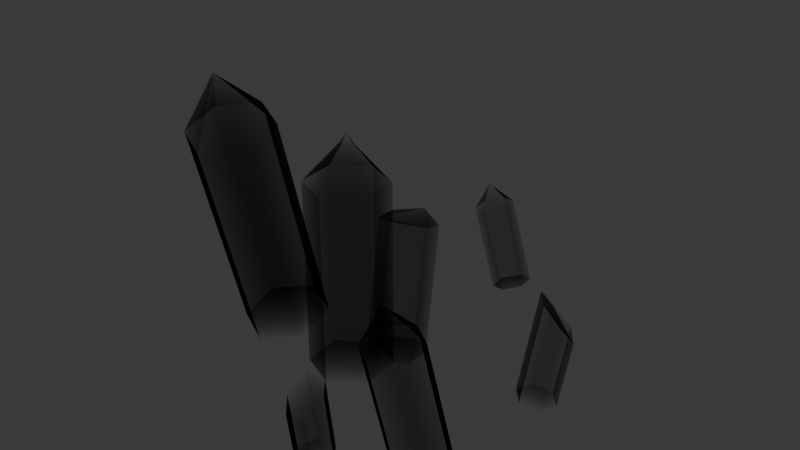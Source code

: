 # Source: BlackSubstrate.blend  (saved by Blender 5.0.119; exported with 4.5.12 LTS)
import bpy
from mathutils import Matrix  # noqa: F401  (used for matrix-valued properties, if any)

bpy.ops.wm.read_factory_settings(use_empty=True)
scene = bpy.context.scene
scene.name = 'Scene'

# ---- collections
col_blacksubstrate_small = bpy.data.collections.new('BlackSubstrate_Small'); scene.collection.children.link(col_blacksubstrate_small)

# ---- materials (node trees are filled in below, after node groups)
mat_blacksubstrate_material_003 = bpy.data.materials.new('BlackSubstrate_Material.003')
mat_blacksubstrate_material_003.surface_render_method = 'BLENDED'
mat_blacksubstrate_material_003.blend_method = 'BLEND'

# ---- material node trees
mat_blacksubstrate_material_003.use_nodes = True; mat_blacksubstrate_material_003.node_tree.nodes.clear()
_N = mat_blacksubstrate_material_003.node_tree.nodes; _L = mat_blacksubstrate_material_003.node_tree.links
n0 = _N.new('ShaderNodeOutputMaterial'); n0.name = 'Material Output'; n0.location = (600, 0)
n1 = _N.new('ShaderNodeMixShader'); n1.name = 'Mix Shader'; n1.location = (400, 0)
n2 = _N.new('ShaderNodeBsdfTransparent'); n2.name = 'Transparent BSDF'; n2.location = (200, 100)
n3 = _N.new('ShaderNodeBsdfGlass'); n3.name = 'Glass BSDF'; n3.location = (200, -100)
n3.inputs[0].default_value = (0.02, 0.02, 0.02, 1.0)
n3.inputs[1].default_value = 0.1
n3.inputs[2].default_value = 1.544
n4 = _N.new('ShaderNodeVolumeAbsorption'); n4.name = 'Volume Absorption'; n4.location = (400, -200)
n4.inputs[0].default_value = (0.0, 0.0, 0.0, 1.0)
n4.inputs[1].default_value = 2.0
n5 = _N.new('ShaderNodeLayerWeight'); n5.name = 'Layer Weight'; n5.location = (0, 0)
n5.inputs[0].default_value = 0.3
n6 = _N.new('ShaderNodeValToRGB'); n6.name = 'Color Ramp'; n6.location = (200, 200)
while len(n6.color_ramp.elements) > 1: n6.color_ramp.elements.remove(n6.color_ramp.elements[-1])
n6.color_ramp.elements[0].position = 0.3; n6.color_ramp.elements[0].color = (0.0, 0.0, 0.0, 1.0)
_e = n6.color_ramp.elements.new(0.7); _e.color = (1.0, 1.0, 1.0, 1.0)
_L.new(n5.outputs[1], n6.inputs[0])
_L.new(n6.outputs[0], n1.inputs[0])
_L.new(n2.outputs[0], n1.inputs[1])
_L.new(n3.outputs[0], n1.inputs[2])
_L.new(n1.outputs[0], n0.inputs[0])
_L.new(n4.outputs[0], n0.inputs[1])
n0.is_active_output = True

# ---- world
world_world = bpy.data.worlds.new('World'); scene.world = world_world
world_world.use_nodes = True; world_world.node_tree.nodes.clear()
_N = world_world.node_tree.nodes; _L = world_world.node_tree.links
n0 = _N.new('ShaderNodeOutputWorld'); n0.name = 'World Output'; n0.location = (200, 100)
n1 = _N.new('ShaderNodeBackground'); n1.name = 'Background'; n1.location = (-200, 100)
n1.inputs[0].default_value = (0.05088, 0.05088, 0.05088, 1.0)
_L.new(n1.outputs[0], n0.inputs[0])
n0.is_active_output = True
world_world.color = (0.05088, 0.05088, 0.05088)
world_world.sun_shadow_jitter_overblur = 0.0

# ---- meshes
me_crystal_007 = bpy.data.meshes.new('Crystal.007')
me_crystal_007.from_pydata([(0.1843, 0.0, 0.0), (0.09213, 0.1596, 0.0), (-0.09213, 0.1596, 0.0), (-0.1843, 2.256e-17, 0.0), (-0.09213, -0.1596, 0.0), (0.09213, -0.1596, 0.0), (0.1835, -0.0008707, 0.9904), (0.09307, 0.1603, 0.9635), (-0.09146, 0.1589, 0.8123), (-0.184, 0.0005127, 0.6337), (-0.09129, -0.1605, 0.6787), (0.09251, -0.1596, 0.8025), (0.1842, -0.000908, 0.7167), (0.09293, 0.1597, 0.716), (-0.09122, 0.1597, 0.691), (-0.1835, 1.851e-05, 0.5382), (-0.09191, -0.1597, 0.5764), (0.09169, -0.1589, 0.6819)], [], [(0, 1, 2, 3, 4, 5), (0, 1, 13, 12), (1, 2, 14, 13), (2, 3, 15, 14), (3, 4, 16, 15), (4, 5, 17, 16), (5, 0, 12, 17), (12, 13, 7, 6), (13, 14, 8, 7), (14, 15, 9, 8), (15, 16, 10, 9), (16, 17, 11, 10), (17, 12, 6, 11), (6, 7, 8, 9, 10, 11)])
me_crystal_007.materials.append(mat_blacksubstrate_material_003)
me_crystal_007.update()
me_crystal_008 = bpy.data.meshes.new('Crystal.008')
me_crystal_008.from_pydata([(0.2624, 0.0, 0.0), (0.1312, 0.2273, 0.0), (-0.1312, 0.2273, 0.0), (-0.2624, 3.214e-17, 0.0), (-0.1312, -0.2273, 0.0), (0.1312, -0.2273, 0.0), (0.2637, -0.001257, 1.124), (0.1304, 0.2281, 1.249), (-0.132, 0.2267, 1.43), (-0.2626, -0.00144, 1.482), (-0.13, -0.2258, 1.246), (0.1327, -0.2288, 1.109), (0.2639, 0.0008668, 0.956), (0.1326, 0.2277, 1.062), (-0.1319, 0.2263, 1.134), (-0.2636, -0.0003728, 1.135), (-0.1317, -0.2288, 1.058), (0.1302, -0.2264, 0.9429)], [], [(0, 1, 2, 3, 4, 5), (0, 1, 13, 12), (1, 2, 14, 13), (2, 3, 15, 14), (3, 4, 16, 15), (4, 5, 17, 16), (5, 0, 12, 17), (12, 13, 7, 6), (13, 14, 8, 7), (14, 15, 9, 8), (15, 16, 10, 9), (16, 17, 11, 10), (17, 12, 6, 11), (6, 7, 8, 9, 10, 11)])
me_crystal_008.materials.append(mat_blacksubstrate_material_003)
me_crystal_008.update()
me_crystal_009 = bpy.data.meshes.new('Crystal.009')
me_crystal_009.from_pydata([(0.1724, 0.0, 0.0), (0.08622, 0.1493, 0.0), (-0.08622, 0.1493, 0.0), (-0.1724, 2.112e-17, 0.0), (-0.08622, -0.1493, 0.0), (0.08622, -0.1493, 0.0), (0.173, -0.0001876, 0.6589), (0.08618, 0.1488, 0.636), (-0.08718, 0.1492, 0.6635), (-0.1716, 0.0006851, 0.8328), (-0.08719, -0.1499, 0.8197), (0.08562, -0.1499, 0.8064), (0.1717, -0.0009286, 0.5601), (0.08636, 0.1504, 0.5406), (-0.08539, 0.1497, 0.5645), (-0.1719, -1.182e-05, 0.661), (-0.08682, -0.1486, 0.6618), (0.0871, -0.1497, 0.6615)], [], [(0, 1, 2, 3, 4, 5), (0, 1, 13, 12), (1, 2, 14, 13), (2, 3, 15, 14), (3, 4, 16, 15), (4, 5, 17, 16), (5, 0, 12, 17), (12, 13, 7, 6), (13, 14, 8, 7), (14, 15, 9, 8), (15, 16, 10, 9), (16, 17, 11, 10), (17, 12, 6, 11), (6, 7, 8, 9, 10, 11)])
me_crystal_009.materials.append(mat_blacksubstrate_material_003)
me_crystal_009.update()
me_crystal_010 = bpy.data.meshes.new('Crystal.010')
me_crystal_010.from_pydata([(0.3719, 0.0, 0.0), (0.186, 0.3221, 0.0), (-0.186, 0.3221, 0.0), (-0.3719, 4.555e-17, 0.0), (-0.186, -0.3221, 0.0), (0.186, -0.3221, 0.0), (0.374, -0.0019, 1.735), (0.188, 0.3228, 1.733), (-0.1842, 0.3204, 1.735), (-0.3712, -0.001962, 1.733), (-0.1854, -0.3218, 1.734), (0.1879, -0.3233, 1.733), (0.07264, -0.002173, 2.06), (0.03366, 0.06266, 2.06), (-0.03369, 0.0615, 2.06), (-0.07209, 0.0007653, 2.059), (-0.03363, -0.06006, 2.059), (0.0355, -0.06339, 2.058), (0.0004217, -4.985e-05, 2.168)], [], [(0, 1, 2, 3, 4, 5), (0, 1, 7, 6), (1, 2, 8, 7), (2, 3, 9, 8), (3, 4, 10, 9), (4, 5, 11, 10), (5, 0, 6, 11), (6, 7, 13, 12), (7, 8, 14, 13), (8, 9, 15, 14), (9, 10, 16, 15), (10, 11, 17, 16), (11, 6, 12, 17), (12, 13, 18), (13, 14, 18), (14, 15, 18), (15, 16, 18), (16, 17, 18), (17, 12, 18)])
me_crystal_010.materials.append(mat_blacksubstrate_material_003)
me_crystal_010.update()
me_crystal_011 = bpy.data.meshes.new('Crystal.011')
me_crystal_011.from_pydata([(0.1867, 0.0, 0.0), (0.09334, 0.1617, 0.0), (-0.09334, 0.1617, 0.0), (-0.1867, 2.286e-17, 0.0), (-0.09334, -0.1617, 0.0), (0.09334, -0.1617, 0.0), (0.1858, 9.718e-05, 0.8247), (0.09399, 0.1613, 0.8245), (-0.09337, 0.1627, 0.8244), (-0.1875, 0.000271, 0.8253), (-0.09331, -0.1618, 0.8252), (0.09396, -0.1626, 0.8253), (0.05078, -0.0004429, 0.9799), (0.02556, 0.04523, 0.9791), (-0.02489, 0.04384, 0.9791), (-0.05147, -0.0003616, 0.9795), (-0.02483, -0.04409, 0.9789), (0.02531, -0.04447, 0.9795), (0.000483, -3.528e-05, 1.031)], [], [(0, 1, 2, 3, 4, 5), (0, 1, 7, 6), (1, 2, 8, 7), (2, 3, 9, 8), (3, 4, 10, 9), (4, 5, 11, 10), (5, 0, 6, 11), (6, 7, 13, 12), (7, 8, 14, 13), (8, 9, 15, 14), (9, 10, 16, 15), (10, 11, 17, 16), (11, 6, 12, 17), (12, 13, 18), (13, 14, 18), (14, 15, 18), (15, 16, 18), (16, 17, 18), (17, 12, 18)])
me_crystal_011.materials.append(mat_blacksubstrate_material_003)
me_crystal_011.update()
me_crystal_012 = bpy.data.meshes.new('Crystal.012')
me_crystal_012.from_pydata([(0.4034, 0.0, 0.0), (0.2017, 0.3494, 0.0), (-0.2017, 0.3494, 0.0), (-0.4034, 4.941e-17, 0.0), (-0.2017, -0.3494, 0.0), (0.2017, -0.3494, 0.0), (0.4025, 0.001998, 2.128), (0.2037, 0.3484, 2.129), (-0.2003, 0.3499, 2.128), (-0.4052, 0.001312, 2.128), (-0.2009, -0.3512, 2.127), (0.2, -0.3479, 2.127), (0.1034, -0.0006197, 2.527), (0.05001, 0.08846, 2.526), (-0.05121, 0.08998, 2.526), (-0.1007, -0.0008391, 2.527), (-0.05304, -0.0902, 2.528), (0.05233, -0.08642, 2.528), (0.002195, -0.001653, 2.66)], [], [(0, 1, 2, 3, 4, 5), (0, 1, 7, 6), (1, 2, 8, 7), (2, 3, 9, 8), (3, 4, 10, 9), (4, 5, 11, 10), (5, 0, 6, 11), (6, 7, 13, 12), (7, 8, 14, 13), (8, 9, 15, 14), (9, 10, 16, 15), (10, 11, 17, 16), (11, 6, 12, 17), (12, 13, 18), (13, 14, 18), (14, 15, 18), (15, 16, 18), (16, 17, 18), (17, 12, 18)])
me_crystal_012.materials.append(mat_blacksubstrate_material_003)
me_crystal_012.update()
me_crystal_013 = bpy.data.meshes.new('Crystal.013')
me_crystal_013.from_pydata([(0.2525, 0.0, 0.0), (0.1262, 0.2186, 0.0), (-0.1262, 0.2186, 0.0), (-0.2525, 3.092e-17, 0.0), (-0.1262, -0.2186, 0.0), (0.1262, -0.2186, 0.0), (0.2532, 0.0003571, 1.324), (0.1256, 0.2199, 1.323), (-0.1259, 0.2198, 1.324), (-0.253, -0.0008169, 1.323), (-0.1259, -0.2171, 1.324), (0.1259, -0.2189, 1.324), (0.06189, -0.0002679, 1.571), (0.03032, 0.05429, 1.572), (-0.03093, 0.05375, 1.572), (-0.06217, -0.001042, 1.571), (-0.02984, -0.05269, 1.572), (0.03159, -0.05473, 1.571), (-0.0007335, -0.0008418, 1.655)], [], [(0, 1, 2, 3, 4, 5), (0, 1, 7, 6), (1, 2, 8, 7), (2, 3, 9, 8), (3, 4, 10, 9), (4, 5, 11, 10), (5, 0, 6, 11), (6, 7, 13, 12), (7, 8, 14, 13), (8, 9, 15, 14), (9, 10, 16, 15), (10, 11, 17, 16), (11, 6, 12, 17), (12, 13, 18), (13, 14, 18), (14, 15, 18), (15, 16, 18), (16, 17, 18), (17, 12, 18)])
me_crystal_013.materials.append(mat_blacksubstrate_material_003)
me_crystal_013.update()

# ---- objects
ob_crystal = bpy.data.objects.new('Crystal', me_crystal_007)
ob_crystal_001 = bpy.data.objects.new('Crystal.001', me_crystal_008)
ob_crystal_002 = bpy.data.objects.new('Crystal.002', me_crystal_009)
ob_crystal_003 = bpy.data.objects.new('Crystal.003', me_crystal_010)
ob_crystal_004 = bpy.data.objects.new('Crystal.004', me_crystal_011)
ob_crystal_005 = bpy.data.objects.new('Crystal.005', me_crystal_012)
ob_crystal_006 = bpy.data.objects.new('Crystal.006', me_crystal_013)

# ---- transforms, parenting, visibility, modifiers, constraints
ob_crystal.location = (1.314, 0.3936, 0.0)
ob_crystal.rotation_euler = (0.04522, -0.1509, 3.359)
ob_crystal_001.location = (-0.05332, 0.2059, 0.0)
ob_crystal_001.rotation_euler = (0.1052, 0.02724, 2.664)
ob_crystal_002.location = (0.4306, -1.34, 0.0)
ob_crystal_002.rotation_euler = (-0.2592, -0.08334, 3.318)
ob_crystal_003.location = (-0.2364, -0.1909, 0.0)
ob_crystal_003.rotation_euler = (0.004069, -0.005038, 4.823)
ob_crystal_004.location = (0.05316, 1.855, 0.0)
ob_crystal_004.rotation_euler = (0.2884, -0.008263, 4.817)
ob_crystal_005.location = (-1.256, 0.03757, 0.0)
ob_crystal_005.rotation_euler = (0.007901, 0.2642, 4.777)
ob_crystal_006.location = (1.33, -1.065, 0.0)
ob_crystal_006.rotation_euler = (-0.1304, -0.1629, 1.498)

# ---- collection membership
col_blacksubstrate_small.objects.link(ob_crystal)
col_blacksubstrate_small.objects.link(ob_crystal_001)
col_blacksubstrate_small.objects.link(ob_crystal_002)
col_blacksubstrate_small.objects.link(ob_crystal_003)
col_blacksubstrate_small.objects.link(ob_crystal_004)
col_blacksubstrate_small.objects.link(ob_crystal_005)
col_blacksubstrate_small.objects.link(ob_crystal_006)

# ---- scene / render settings (as saved in the file)
scene.frame_start = 1; scene.frame_end = 250; scene.frame_set(1)
scene.render.engine = 'BLENDER_EEVEE_NEXT'
scene.render.bake_bias = 0.0
scene.render.bake_samples = 0
scene.cycles.sampling_pattern = 'TABULATED_SOBOL'
scene.eevee.use_volume_custom_range = False
bpy.context.view_layer.update()

# ---- added for rendering (the .blend has no active camera and no usable light): camera, sun
cam_auto = bpy.data.cameras.new('AutoCamera')
cam_auto.lens = 50.0
cam_auto.sensor_width = 36.0
cam_auto.clip_end = 1000.0
ob_auto_camera = bpy.data.objects.new('AutoCamera', cam_auto)
scene.collection.objects.link(ob_auto_camera)
ob_auto_camera.location = (5.31658, -6.18774, 5.52489)
ob_auto_camera.rotation_euler = (1.09748, -7.21219e-08, 0.694738)
scene.camera = ob_auto_camera
light_auto_sun = bpy.data.lights.new('AutoSun', 'SUN')
light_auto_sun.energy = 3.0
light_auto_sun.angle = 0.0523599
ob_auto_sun = bpy.data.objects.new('AutoSun', light_auto_sun)
scene.collection.objects.link(ob_auto_sun)
ob_auto_sun.rotation_euler = (0.872665, 0.174533, 0.523599)
bpy.context.view_layer.update()
